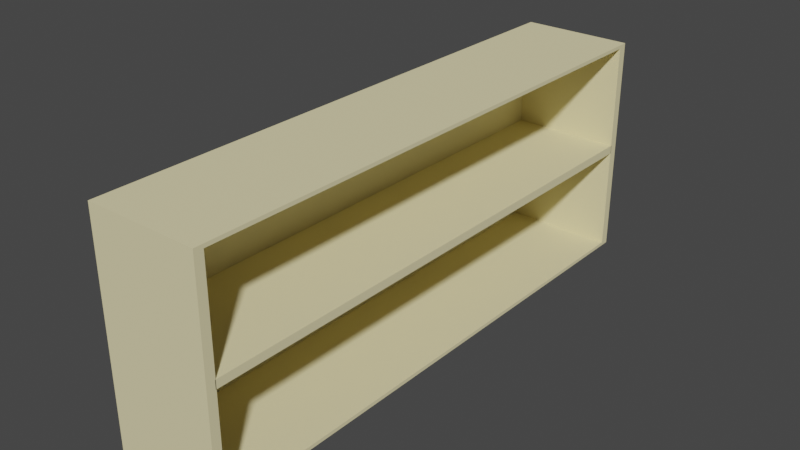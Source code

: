 # Source: table2.blend  (saved by Blender 2.82.7; exported with 4.5.12 LTS)
import bpy
from mathutils import Matrix  # noqa: F401  (used for matrix-valued properties, if any)

bpy.ops.wm.read_factory_settings(use_empty=True)
scene = bpy.context.scene
scene.name = 'Scene'

# ---- collections
col_collection = bpy.data.collections.new('Collection'); scene.collection.children.link(col_collection)

# ---- materials (node trees are filled in below, after node groups)
mat_material = bpy.data.materials.new('Material')
mat_material.alpha_threshold = 0.0
mat_material.use_transparent_shadow = False
mat_material.diffuse_color = (0.8, 0.7198, 0.4197, 1.0)
mat_material.line_color = (0.0, 0.0, 0.0, 1.0)

# ---- material node trees

# ---- world
world_world = bpy.data.worlds.new('World'); scene.world = world_world
world_world.use_nodes = True; world_world.node_tree.nodes.clear()
_N = world_world.node_tree.nodes; _L = world_world.node_tree.links
n0 = _N.new('ShaderNodeOutputWorld'); n0.name = 'World Output'; n0.location = (300, 300)
n1 = _N.new('ShaderNodeBackground'); n1.name = 'Background'; n1.location = (10, 300)
n1.inputs[0].default_value = (0.05088, 0.05088, 0.05088, 1.0)
_L.new(n1.outputs[0], n0.inputs[0])
n0.is_active_output = True
world_world.color = (0.05088, 0.05088, 0.05088)
world_world.use_sun_shadow = False
world_world.sun_shadow_jitter_overblur = 0.0

# ---- meshes
me_cube = bpy.data.meshes.new('Cube')
me_cube.from_pydata([(1.0, 0.9677, 0.9677), (1.0, 0.9677, -0.9677), (1.0, -0.9677, 0.9677), (1.0, -0.9677, -0.9677), (-1.0, 1.0, 1.0), (-1.0, 1.0, -1.0), (-1.0, -1.0, 1.0), (-1.0, -1.0, -1.0), (1.0, 1.0, 1.0), (1.0, 1.0, -1.0), (1.0, -1.0, 1.0), (1.0, -1.0, -1.0), (-1.072, 0.9677, 0.9677), (-1.072, 0.9677, -0.9677), (-1.072, -0.9677, 0.9677), (-1.072, -0.9677, -0.9677), (-1.0, -0.97, -0.0375), (-1.0, -0.97, 0.0375), (-1.0, 0.97, -0.0375), (-1.0, 0.97, 0.0375), (1.0, -0.97, -0.0375), (1.0, -0.97, 0.0375), (1.0, 0.97, -0.0375), (1.0, 0.97, 0.0375)], [], [(8, 4, 6, 10), (11, 10, 6, 7), (7, 6, 4, 5), (5, 9, 11, 7), (1, 0, 12, 13), (5, 4, 8, 9), (0, 1, 9, 8), (3, 2, 10, 11), (2, 0, 8, 10), (1, 3, 11, 9), (13, 12, 14, 15), (3, 1, 13, 15), (2, 3, 15, 14), (0, 2, 14, 12), (16, 17, 19, 18), (18, 19, 23, 22), (22, 23, 21, 20), (20, 21, 17, 16), (18, 22, 20, 16), (23, 19, 17, 21)])
_uv = me_cube.uv_layers.new(name='UVMap')
_uv.uv.foreach_set('vector', [0.625, 0.5, 0.875, 0.5, 0.875, 0.75, 0.625, 0.75, 0.375, 0.75, 0.625, 0.75, 0.625, 1.0, 0.375, 1.0, 0.375, 0.0, 0.625, 0.0, 0.625, 0.25, 0.375, 0.25, 0.125, 0.5, 0.375, 0.5, 0.375, 0.75, 0.125, 0.75, 0.379, 0.504, 0.621, 0.504, 0.621, 0.504, 0.379, 0.504, 0.375, 0.25, 0.625, 0.25, 0.625, 0.5, 0.375, 0.5, 0.621, 0.504, 0.379, 0.504, 0.375, 0.5, 0.625, 0.5, 0.379, 0.746, 0.621, 0.746, 0.625, 0.75, 0.375, 0.75, 0.621, 0.746, 0.621, 0.504, 0.625, 0.5, 0.625, 0.75, 0.379, 0.504, 0.379, 0.746, 0.375, 0.75, 0.375, 0.5, 0.379, 0.504, 0.621, 0.504, 0.621, 0.746, 0.379, 0.746, 0.379, 0.746, 0.379, 0.504, 0.379, 0.504, 0.379, 0.746, 0.621, 0.746, 0.379, 0.746, 0.379, 0.746, 0.621, 0.746, 0.621, 0.504, 0.621, 0.746, 0.621, 0.746, 0.621, 0.504, 0.375, 0.0, 0.625, 0.0, 0.625, 0.25, 0.375, 0.25, 0.375, 0.25, 0.625, 0.25, 0.625, 0.5, 0.375, 0.5, 0.375, 0.5, 0.625, 0.5, 0.625, 0.75, 0.375, 0.75, 0.375, 0.75, 0.625, 0.75, 0.625, 1.0, 0.375, 1.0, 0.125, 0.5, 0.375, 0.5, 0.375, 0.75, 0.125, 0.75, 0.625, 0.5, 0.875, 0.5, 0.875, 0.75, 0.625, 0.75])
me_cube.materials.append(mat_material)
me_cube.use_remesh_preserve_volume = False
me_cube.use_remesh_preserve_attributes = False
me_cube.use_mirror_vertex_groups = False
me_cube.update()

# ---- objects
ob_cube = bpy.data.objects.new('Cube', me_cube)

# ---- transforms, parenting, visibility, modifiers, constraints
ob_cube.location = (0.0, 0.0, 0.0)
ob_cube.scale = (1.0, 5.0, 2.0)
ob_cube.lock_rotations_4d = False
ob_cube.empty_display_type = 'ARROWS'
ob_cube.lineart.crease_threshold = 0.0

# ---- collection membership
col_collection.objects.link(ob_cube)

# ---- scene / render settings (as saved in the file)
scene.frame_start = 1; scene.frame_end = 250; scene.frame_set(1)
scene.render.engine = 'BLENDER_EEVEE_NEXT'
scene.cycles.use_denoising = False
scene.cycles.samples = 128
scene.cycles.sampling_pattern = 'TABULATED_SOBOL'
scene.cycles.use_adaptive_sampling = False
scene.cycles.use_light_tree = False
scene.view_settings.view_transform = 'Filmic'
bpy.context.view_layer.update()

# ---- added for rendering (the .blend has no active camera and no usable light): camera, sun
cam_auto = bpy.data.cameras.new('AutoCamera')
cam_auto.lens = 50.0
cam_auto.sensor_width = 36.0
cam_auto.clip_end = 1000.0
ob_auto_camera = bpy.data.objects.new('AutoCamera', cam_auto)
scene.collection.objects.link(ob_auto_camera)
ob_auto_camera.location = (10.1118, -12.1772, 8.1181)
ob_auto_camera.rotation_euler = (1.09748, -7.21219e-08, 0.694738)
scene.camera = ob_auto_camera
light_auto_sun = bpy.data.lights.new('AutoSun', 'SUN')
light_auto_sun.energy = 3.0
light_auto_sun.angle = 0.0523599
ob_auto_sun = bpy.data.objects.new('AutoSun', light_auto_sun)
scene.collection.objects.link(ob_auto_sun)
ob_auto_sun.rotation_euler = (0.872665, 0.174533, 0.523599)
bpy.context.view_layer.update()
